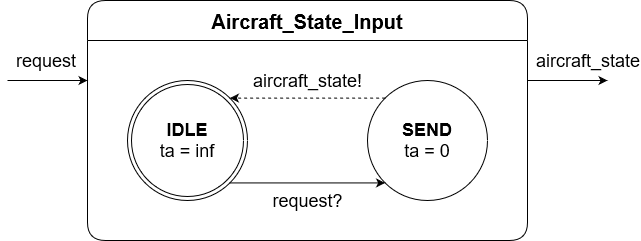

The diagram above was exported from draw.io. Its source (the exported page's mxGraphModel, read from the mxfile embedded in the PNG):
<mxGraphModel dx="1212" dy="1132" grid="1" gridSize="10" guides="1" tooltips="1" connect="1" arrows="1" fold="1" page="1" pageScale="1" pageWidth="850" pageHeight="1100" math="0" shadow="0">
  <root>
    <mxCell id="0" />
    <mxCell id="1" parent="0" />
    <mxCell id="nFZccH7tBlQ9-gAtLJWb-2" value="Aircraft_State_Input" style="swimlane;fontSize=20;startSize=40;rounded=1;" parent="1" vertex="1">
      <mxGeometry x="1040" y="40" width="440" height="240" as="geometry" />
    </mxCell>
    <mxCell id="nFZccH7tBlQ9-gAtLJWb-3" value="&lt;div style=&quot;font-size: 18px;&quot;&gt;aircraft_state!&lt;/div&gt;" style="edgeStyle=orthogonalEdgeStyle;rounded=1;orthogonalLoop=1;jettySize=auto;html=1;exitX=0;exitY=0;exitDx=0;exitDy=0;entryX=1;entryY=0;entryDx=0;entryDy=0;dashed=1;fontSize=18;align=center;" parent="nFZccH7tBlQ9-gAtLJWb-2" source="nFZccH7tBlQ9-gAtLJWb-6" target="nFZccH7tBlQ9-gAtLJWb-5" edge="1">
      <mxGeometry x="0.0001" y="-18" relative="1" as="geometry">
        <mxPoint as="offset" />
        <Array as="points">
          <mxPoint x="240" y="98" />
          <mxPoint x="240" y="98" />
        </Array>
        <mxPoint x="297.57359312880703" y="182.42640687119297" as="targetPoint" />
      </mxGeometry>
    </mxCell>
    <mxCell id="nFZccH7tBlQ9-gAtLJWb-4" value="&lt;div style=&quot;font-size: 18px;&quot;&gt;request?&lt;br style=&quot;font-size: 18px;&quot;&gt;&lt;/div&gt;" style="edgeStyle=orthogonalEdgeStyle;rounded=1;orthogonalLoop=1;jettySize=auto;html=1;exitX=1;exitY=1;exitDx=0;exitDy=0;entryX=0;entryY=1;entryDx=0;entryDy=0;fontSize=18;" parent="nFZccH7tBlQ9-gAtLJWb-2" source="nFZccH7tBlQ9-gAtLJWb-5" target="nFZccH7tBlQ9-gAtLJWb-6" edge="1">
      <mxGeometry y="-18" relative="1" as="geometry">
        <mxPoint as="offset" />
      </mxGeometry>
    </mxCell>
    <mxCell id="nFZccH7tBlQ9-gAtLJWb-5" value="&lt;b style=&quot;font-size: 18px;&quot;&gt;IDLE&lt;/b&gt;&lt;br style=&quot;font-size: 18px;&quot;&gt;ta = inf" style="ellipse;shape=doubleEllipse;whiteSpace=wrap;html=1;aspect=fixed;rounded=1;fontSize=18;" parent="nFZccH7tBlQ9-gAtLJWb-2" vertex="1">
      <mxGeometry x="40" y="80" width="120" height="120" as="geometry" />
    </mxCell>
    <mxCell id="nFZccH7tBlQ9-gAtLJWb-6" value="&lt;div style=&quot;font-size: 18px;&quot;&gt;&lt;b style=&quot;font-size: 18px;&quot;&gt;SEND&lt;/b&gt;&lt;/div&gt;&lt;div style=&quot;font-size: 18px;&quot;&gt;ta = 0&lt;br style=&quot;font-size: 18px;&quot;&gt;&lt;/div&gt;" style="ellipse;whiteSpace=wrap;html=1;aspect=fixed;fontSize=18;rounded=1;" parent="nFZccH7tBlQ9-gAtLJWb-2" vertex="1">
      <mxGeometry x="280" y="80" width="120" height="120" as="geometry" />
    </mxCell>
    <mxCell id="nFZccH7tBlQ9-gAtLJWb-7" value="aircraft_state" style="endArrow=classic;html=1;rounded=1;fontSize=18;align=left;" parent="1" edge="1">
      <mxGeometry x="-0.8333" y="20" width="50" height="50" relative="1" as="geometry">
        <mxPoint x="1480" y="120" as="sourcePoint" />
        <mxPoint x="1560" y="120" as="targetPoint" />
        <mxPoint as="offset" />
      </mxGeometry>
    </mxCell>
    <mxCell id="nFZccH7tBlQ9-gAtLJWb-8" value="request" style="endArrow=classic;html=1;rounded=1;fontSize=18;align=right;" parent="1" edge="1">
      <mxGeometry x="0.75" y="20" width="50" height="50" relative="1" as="geometry">
        <mxPoint x="960" y="120" as="sourcePoint" />
        <mxPoint x="1040" y="120" as="targetPoint" />
        <mxPoint as="offset" />
      </mxGeometry>
    </mxCell>
  </root>
</mxGraphModel>